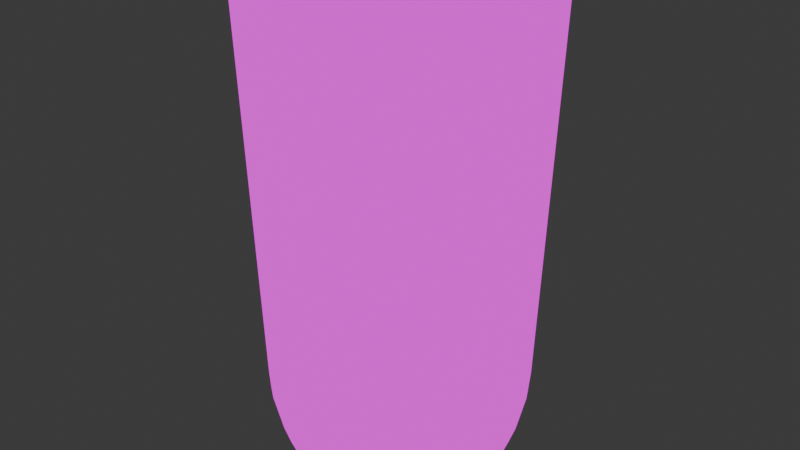 # Source: Ldrink.blend  (saved by Blender 4.5.90; exported with 4.5.12 LTS)
import bpy
from mathutils import Matrix  # noqa: F401  (used for matrix-valued properties, if any)

bpy.ops.wm.read_factory_settings(use_empty=True)
scene = bpy.context.scene
scene.name = 'Scene'

# ---- collections
col_collection = bpy.data.collections.new('Collection'); scene.collection.children.link(col_collection)

# ---- images (referenced by path relative to the original .blend; pixels are not part of the script)
import os
ASSET_DIR = os.environ.get("B2B_ASSET_DIR", "")  # directory of the original .blend (textures are referenced by path, not embedded)
HERE = os.path.dirname(os.path.abspath(__file__))  # packed textures are extracted next to this script under _unpacked/

def load_image(name, relpath, width, height, colorspace="sRGB"):
    """Load a texture the original file referenced (path relative to the .blend, or extracted next to this script)."""
    p = next((c for c in (os.path.join(HERE, relpath), os.path.join(ASSET_DIR, relpath)) if relpath and os.path.exists(c)), "")
    if p:
        img = bpy.data.images.load(p, check_existing=True)
        img.name = name
    else:  # same state as the original file: an image datablock whose file is absent (Cycles renders it pink)
        img = bpy.data.images.new(name, width, height)
        img.source = "FILE"
        img.filepath = "//" + (relpath or name)
    img.colorspace_settings.name = colorspace
    return img
img_milktea_png = load_image('milktea.png', 'milktea.png', 1024, 1024, 'sRGB')

# ---- materials (node trees are filled in below, after node groups)
mat_material_002 = bpy.data.materials.new('Material.002')

# ---- material node trees
mat_material_002.use_nodes = True; mat_material_002.node_tree.nodes.clear()
_N = mat_material_002.node_tree.nodes; _L = mat_material_002.node_tree.links
n0 = _N.new('ShaderNodeBsdfPrincipled'); n0.name = 'Principled BSDF'; n0.location = (10, 300)
n0.inputs[4].default_value = 0.1908
n1 = _N.new('ShaderNodeOutputMaterial'); n1.name = 'Material Output'; n1.location = (300, 300)
n2 = _N.new('ShaderNodeTexImage'); n2.name = 'Image Texture'; n2.location = (-278, 127)
n2.image = img_milktea_png
_L.new(n2.outputs[0], n1.inputs[0])
n1.is_active_output = True

# ---- world
world_world = bpy.data.worlds.new('World'); scene.world = world_world
world_world.use_nodes = True; world_world.node_tree.nodes.clear()
_N = world_world.node_tree.nodes; _L = world_world.node_tree.links
n0 = _N.new('ShaderNodeOutputWorld'); n0.name = 'World Output'; n0.location = (300, 300)
n1 = _N.new('ShaderNodeBackground'); n1.name = 'Background'; n1.location = (10, 300)
n1.inputs[0].default_value = (0.05088, 0.05088, 0.05088, 1.0)
_L.new(n1.outputs[0], n0.inputs[0])
n0.is_active_output = True
world_world.color = (0.05088, 0.05088, 0.05088)
world_world.sun_shadow_jitter_overblur = 0.0

# ---- meshes
me_plane_002 = bpy.data.meshes.new('Plane.002')
me_plane_002.from_pydata([(-1.404, 0.2792, -1.129), (-1.508, 0.3, -0.8738), (-1.012, 1.012, -1.129), (-1.087, 1.087, -0.8738), (-1.431, 5.806e-09, -1.129), (-1.538, 3.726e-09, -0.8738), (-1.421, -0.5884, -0.8738), (-1.322, -0.5477, -1.129), (-1.278, -0.8543, -0.8738), (-1.19, -0.7952, -1.129), (-1.19, 0.7952, -1.129), (-1.278, 0.8543, -0.8738), (-0.5477, -1.322, -1.129), (-0.5884, -1.421, -0.8738), (0.2792, -1.404, -1.129), (0.3, -1.508, -0.8738), (-1.091e-07, -1.431, -1.129), (-1.06e-07, -1.538, -0.8738), (0.5477, -1.322, -1.129), (0.5884, -1.421, -0.8738), (1.012, -1.012, -1.129), (1.087, -1.087, -0.8738), (0.7952, -1.19, -1.129), (0.8543, -1.278, -0.8738), (1.278, -0.8543, -0.8738), (1.19, -0.7952, -1.129), (1.404, -0.2792, -1.129), (1.508, -0.3, -0.8738), (1.421, -0.5884, -0.8738), (1.322, -0.5477, -1.129), (1.431, 6.527e-09, -1.129), (1.538, 3.366e-09, -0.8738), (-1.056e-07, 1.538, -0.8738), (-1.073e-07, 1.431, -1.129), (1.404, 0.2792, -1.129), (1.508, 0.3, -0.8738), (1.322, 0.5477, -1.129), (1.421, 0.5884, -0.8738), (1.19, 0.7952, -1.129), (1.278, 0.8543, -0.8738), (1.012, 1.012, -1.129), (1.087, 1.087, -0.8738), (0.5477, 1.322, -1.129), (0.5884, 1.421, -0.8738), (0.7952, 1.19, -1.129), (0.8543, 1.278, -0.8738), (0.2792, 1.404, -1.129), (0.3, 1.508, -0.8738), (-1.404, -0.2792, -1.129), (-1.508, -0.3, -0.8738), (-1.087, -1.087, -0.8738), (-1.012, -1.012, -1.129), (-0.7952, -1.19, -1.129), (-0.8543, -1.278, -0.8738), (-0.3, -1.508, -0.8738), (-0.2792, -1.404, -1.129), (-1.322, 0.5477, -1.129), (-1.421, 0.5884, -0.8738), (-0.7952, 1.19, -1.129), (-0.8543, 1.278, -0.8738), (-0.5477, 1.322, -1.129), (-0.5884, 1.421, -0.8738), (-0.2792, 1.404, -1.129), (-0.3, 1.508, -0.8738), (1.637, 0.3256, -0.2432), (1.621, 0.3224, -0.4073), (1.669, 5.975e-09, -0.2432), (1.652, 5.324e-09, -0.4073), (1.542, -0.6387, -0.2432), (1.527, -0.6324, -0.4073), (1.621, -0.3224, -0.4073), (1.637, -0.3256, -0.2432), (1.388, -0.9272, -0.2432), (1.374, -0.9181, -0.4073), (0.9272, -1.388, -0.2432), (0.9181, -1.374, -0.4073), (1.168, -1.168, -0.4073), (1.18, -1.18, -0.2432), (0.6324, -1.527, -0.4073), (0.6387, -1.542, -0.2432), (-9.658e-08, -1.669, -0.2432), (-9.768e-08, -1.652, -0.4073), (0.3224, -1.621, -0.4073), (0.3256, -1.637, -0.2432), (-0.6387, -1.542, -0.2432), (-0.6324, -1.527, -0.4073), (-1.374, 0.9181, -0.4073), (-1.388, 0.9272, -0.2432), (-1.374, -0.9181, -0.4073), (-1.388, -0.9272, -0.2432), (-1.542, -0.6387, -0.2432), (-1.527, -0.6324, -0.4073), (-1.652, 5.684e-09, -0.4073), (-1.669, 5.259e-09, -0.2432), (-1.18, 1.18, -0.2432), (-1.168, 1.168, -0.4073), (-1.621, 0.3224, -0.4073), (-1.637, 0.3256, -0.2432), (1.527, 0.6324, -0.4073), (1.542, 0.6387, -0.2432), (1.388, 0.9272, -0.2432), (1.374, 0.9181, -0.4073), (1.18, 1.18, -0.2432), (1.168, 1.168, -0.4073), (0.6387, 1.542, -0.2432), (0.6324, 1.527, -0.4073), (0.9272, 1.388, -0.2432), (0.9181, 1.374, -0.4073), (0.3256, 1.637, -0.2432), (0.3224, 1.621, -0.4073), (-9.48e-08, 1.652, -0.4073), (-9.265e-08, 1.669, -0.2432), (-1.621, -0.3224, -0.4073), (-1.637, -0.3256, -0.2432), (-1.168, -1.168, -0.4073), (-1.18, -1.18, -0.2432), (-0.9272, -1.388, -0.2432), (-0.9181, -1.374, -0.4073), (-0.3224, -1.621, -0.4073), (-0.3256, -1.637, -0.2432), (-1.542, 0.6387, -0.2432), (-1.527, 0.6324, -0.4073), (-0.9272, 1.388, -0.2432), (-0.9181, 1.374, -0.4073), (-0.6387, 1.542, -0.2432), (-0.6324, 1.527, -0.4073), (-0.3256, 1.637, -0.2432), (-0.3224, 1.621, -0.4073), (1.719, 0.7121, 4.654), (1.825, 0.363, 4.654), (1.861, 1.106e-08, 4.654), (1.825, -0.363, 4.654), (1.719, -0.7121, 4.654), (1.547, -1.034, 4.654), (1.316, -1.316, 4.654), (1.034, -1.547, 4.654), (0.7121, -1.719, 4.654), (0.363, -1.825, 4.654), (-8.704e-08, -1.861, 4.654), (-0.363, -1.825, 4.654), (-0.7121, -1.719, 4.654), (-1.034, -1.547, 4.654), (-1.547, 1.034, 4.654), (-1.316, 1.316, 4.654), (-1.719, 0.7121, 4.654), (-1.547, -1.034, 4.654), (-1.719, -0.7121, 4.654), (-1.316, -1.316, 4.654), (-1.825, -0.363, 4.654), (-1.861, 1.034e-08, 4.654), (-1.825, 0.363, 4.654), (-1.034, 1.547, 4.654), (1.547, 1.034, 4.654), (1.316, 1.316, 4.654), (1.034, 1.547, 4.654), (0.363, 1.825, 4.654), (0.7121, 1.719, 4.654), (-8.688e-08, 1.861, 4.654), (-0.363, 1.825, 4.654), (-0.7121, 1.719, 4.654), (-0.323, 1.705, 4.654), (0.07576, 1.621, 4.654), (0.4689, 1.47, 4.654), (0.8414, 1.259, 4.654), (1.179, 0.9958, 4.654), (1.468, 0.6901, 4.654), (1.698, 0.3539, 4.654), (-0.6435, 1.468, 4.654), (-0.2316, 1.328, 4.654), (0.1861, 1.132, 4.654), (0.5934, 0.8881, 4.654), (0.9748, 0.6052, 4.654), (1.316, 0.2943, 4.654), (1.603, -0.03264, 4.654), (-0.946, 1.165, 4.654), (-0.5418, 0.9669, 4.654), (-0.1189, 0.7284, 4.654), (0.3067, 0.459, 4.654), (0.7184, 0.1689, 4.654), (1.101, -0.1306, 4.654), (1.438, -0.4281, 4.654), (-1.216, 0.8122, 4.654), (-0.8373, 0.5595, 4.654), (-0.4269, 0.2852, 4.654), (-6.109e-07, -1.192e-07, 4.654), (0.4269, -0.2852, 4.654), (0.8373, -0.5595, 4.654), (1.216, -0.8122, 4.654), (-1.438, 0.4281, 4.654), (-1.101, 0.1306, 4.654), (-0.7184, -0.1689, 4.654), (-0.3067, -0.459, 4.654), (0.1189, -0.7284, 4.654), (0.5418, -0.9669, 4.654), (0.946, -1.165, 4.654), (-1.603, 0.03264, 4.654), (-1.316, -0.2943, 4.654), (-0.9748, -0.6052, 4.654), (-0.5934, -0.8881, 4.654), (-0.1861, -1.132, 4.654), (0.2316, -1.328, 4.654), (0.6435, -1.468, 4.654), (-1.698, -0.3539, 4.654), (-1.468, -0.6901, 4.654), (-1.179, -0.9958, 4.654), (-0.8414, -1.259, 4.654), (-0.4689, -1.47, 4.654), (-0.07576, -1.621, 4.654), (0.323, -1.705, 4.654), (-1.1, 0.7348, -1.317), (-0.9353, 0.9353, -1.317), (-1.297, 0.258, -1.317), (-1.222, 0.5062, -1.317), (-1.222, -0.5062, -1.317), (-1.297, -0.258, -1.317), (-1.1, -0.7348, -1.317), (-0.7348, -1.1, -1.317), (-0.9353, -0.9353, -1.317), (-0.5062, -1.222, -1.317), (0.258, -1.297, -1.317), (-1.193e-07, -1.323, -1.317), (0.5062, -1.222, -1.317), (0.9353, -0.9353, -1.317), (0.7348, -1.1, -1.317), (1.1, -0.7348, -1.317), (1.297, -0.258, -1.317), (1.222, -0.5062, -1.317), (1.323, 6.418e-09, -1.317), (1.222, 0.5062, -1.317), (1.297, 0.258, -1.317), (1.1, 0.7348, -1.317), (0.9353, 0.9353, -1.317), (0.7348, 1.1, -1.317), (0.5062, 1.222, -1.317), (0.258, 1.297, -1.317), (-1.185e-07, 1.323, -1.317), (-1.323, 6.418e-09, -1.317), (-0.258, -1.297, -1.317), (-0.7348, 1.1, -1.317), (-0.5062, 1.222, -1.317), (-0.258, 1.297, -1.317), (-0.2516, 1.207, -1.317), (-0.4906, 1.044, -1.317), (-0.7079, 0.8379, -1.317), (-0.8951, 0.5981, -1.317), (-1.045, 0.3333, -1.317), (-1.152, 0.05385, -1.317), (-1.212, -0.2296, -1.317), (0.0232, 1.139, -1.317), (-0.2092, 0.9351, -1.317), (-0.4302, 0.6929, -1.317), (-0.6313, 0.4218, -1.317), (-0.8048, 0.1323, -1.317), (-0.944, -0.1646, -1.317), (-1.044, -0.4574, -1.317), (0.3043, 1.023, -1.317), (0.09283, 0.7823, -1.317), (-0.1201, 0.5107, -1.317), (-0.3262, 0.218, -1.317), (-0.5178, -0.0845, -1.317), (-0.6873, -0.3851, -1.317), (-0.8282, -0.6724, -1.317), (0.5773, 0.8641, -1.317), (0.3977, 0.5952, -1.317), (0.2027, 0.3034, -1.317), (-7.153e-07, -2.384e-07, -1.317), (-0.2027, -0.3034, -1.317), (-0.3977, -0.5952, -1.317), (-0.5774, -0.8641, -1.317), (0.8282, 0.6724, -1.317), (0.6873, 0.3851, -1.317), (0.5178, 0.0845, -1.317), (0.3262, -0.218, -1.317), (0.1201, -0.5107, -1.317), (-0.09283, -0.7823, -1.317), (-0.3043, -1.023, -1.317), (1.044, 0.4574, -1.317), (0.944, 0.1646, -1.317), (0.8048, -0.1323, -1.317), (0.6313, -0.4218, -1.317), (0.4302, -0.6929, -1.317), (0.2092, -0.9351, -1.317), (-0.0232, -1.139, -1.317), (1.212, 0.2296, -1.317), (1.152, -0.05385, -1.317), (1.045, -0.3333, -1.317), (0.8951, -0.5981, -1.317), (0.7078, -0.8379, -1.317), (0.4906, -1.044, -1.317), (0.2516, -1.207, -1.317)], [], [(221, 219, 14, 18), (24, 21, 76, 73), (217, 215, 9, 51), (240, 235, 33, 62), (28, 24, 73, 69), (27, 28, 69, 70), (216, 217, 51, 52), (31, 27, 70, 67), (19, 15, 82, 78), (233, 232, 44, 42), (234, 233, 42, 46), (35, 31, 67, 65), (37, 35, 65, 98), (232, 231, 40, 44), (39, 37, 98, 101), (231, 230, 38, 40), (41, 39, 101, 103), (230, 228, 36, 38), (45, 41, 103, 107), (32, 47, 109, 110), (227, 225, 26, 30), (43, 45, 107, 105), (226, 224, 25, 29), (47, 43, 105, 109), (225, 226, 29, 26), (13, 53, 117, 85), (222, 223, 22, 20), (54, 13, 85, 118), (224, 222, 20, 25), (50, 8, 88, 114), (17, 54, 118, 81), (220, 237, 55, 16), (15, 17, 81, 82), (219, 220, 16, 14), (213, 214, 48, 7), (23, 19, 78, 75), (212, 209, 10, 56), (21, 23, 75, 76), (223, 221, 18, 22), (53, 50, 114, 117), (218, 216, 52, 12), (238, 239, 60, 58), (8, 6, 91, 88), (215, 213, 7, 9), (6, 49, 112, 91), (236, 211, 0, 4), (11, 3, 95, 86), (49, 5, 92, 112), (210, 238, 58, 2), (5, 1, 96, 92), (237, 218, 12, 55), (1, 57, 121, 96), (209, 210, 2, 10), (214, 236, 4, 48), (57, 11, 86, 121), (239, 240, 62, 60), (228, 229, 34, 36), (3, 59, 123, 95), (59, 61, 125, 123), (235, 234, 46, 33), (61, 63, 127, 125), (229, 227, 30, 34), (63, 32, 110, 127), (27, 26, 29, 28), (63, 62, 33, 32), (61, 60, 62, 63), (59, 58, 60, 61), (3, 2, 58, 59), (11, 10, 2, 3), (57, 56, 10, 11), (1, 0, 56, 57), (5, 4, 0, 1), (49, 48, 4, 5), (53, 52, 51, 50), (13, 12, 52, 53), (17, 16, 55, 54), (50, 51, 9, 8), (8, 9, 7, 6), (15, 14, 16, 17), (19, 18, 14, 15), (23, 22, 18, 19), (21, 20, 22, 23), (6, 7, 48, 49), (28, 29, 25, 24), (24, 25, 20, 21), (31, 30, 26, 27), (35, 34, 30, 31), (37, 36, 34, 35), (39, 38, 36, 37), (41, 40, 38, 39), (45, 44, 40, 41), (43, 42, 44, 45), (47, 46, 42, 43), (32, 33, 46, 47), (54, 55, 12, 13), (211, 212, 56, 0), (87, 86, 95, 94), (97, 96, 121, 120), (93, 92, 96, 97), (94, 95, 123, 122), (89, 88, 91, 90), (77, 76, 75, 74), (83, 82, 81, 80), (79, 78, 82, 83), (115, 114, 88, 89), (119, 118, 85, 84), (80, 81, 118, 119), (111, 110, 109, 108), (108, 109, 105, 104), (104, 105, 107, 106), (106, 107, 103, 102), (102, 103, 101, 100), (99, 98, 65, 64), (100, 101, 98, 99), (64, 65, 67, 66), (71, 70, 69, 68), (66, 67, 70, 71), (68, 69, 73, 72), (72, 73, 76, 77), (113, 112, 92, 93), (90, 91, 112, 113), (84, 85, 117, 116), (116, 117, 114, 115), (74, 75, 78, 79), (120, 121, 86, 87), (122, 123, 125, 124), (124, 125, 127, 126), (126, 127, 110, 111), (240, 239, 241, 235), (99, 64, 129, 128), (84, 116, 141, 140), (111, 108, 155, 157), (71, 68, 132, 131), (89, 90, 146, 145), (124, 126, 158, 159), (120, 87, 142, 144), (97, 120, 144, 150), (113, 93, 149, 148), (100, 99, 128, 152), (119, 84, 140, 139), (87, 94, 143, 142), (122, 124, 159, 151), (94, 122, 151, 143), (74, 79, 136, 135), (83, 80, 138, 137), (79, 83, 137, 136), (93, 97, 150, 149), (90, 113, 148, 146), (80, 119, 139, 138), (115, 89, 145, 147), (126, 111, 157, 158), (104, 106, 154, 156), (108, 104, 156, 155), (116, 115, 147, 141), (106, 102, 153, 154), (102, 100, 152, 153), (64, 66, 130, 129), (68, 72, 133, 132), (66, 71, 131, 130), (72, 77, 134, 133), (77, 74, 135, 134), (158, 157, 160, 159), (159, 160, 167, 151), (151, 167, 174, 143), (143, 174, 181, 142), (142, 181, 188, 144), (144, 188, 195, 150), (150, 195, 202, 149), (149, 202, 146, 148), (157, 155, 161, 160), (160, 161, 168, 167), (167, 168, 175, 174), (174, 175, 182, 181), (181, 182, 189, 188), (188, 189, 196, 195), (195, 196, 203, 202), (202, 203, 145, 146), (155, 156, 162, 161), (161, 162, 169, 168), (168, 169, 176, 175), (175, 176, 183, 182), (182, 183, 190, 189), (189, 190, 197, 196), (196, 197, 204, 203), (203, 204, 147, 145), (156, 154, 163, 162), (162, 163, 170, 169), (169, 170, 177, 176), (176, 177, 184, 183), (183, 184, 191, 190), (190, 191, 198, 197), (197, 198, 205, 204), (204, 205, 141, 147), (154, 153, 164, 163), (163, 164, 171, 170), (170, 171, 178, 177), (177, 178, 185, 184), (184, 185, 192, 191), (191, 192, 199, 198), (198, 199, 206, 205), (205, 206, 140, 141), (153, 152, 165, 164), (164, 165, 172, 171), (171, 172, 179, 178), (178, 179, 186, 185), (185, 186, 193, 192), (192, 193, 200, 199), (199, 200, 207, 206), (206, 207, 139, 140), (152, 128, 166, 165), (165, 166, 173, 172), (172, 173, 180, 179), (179, 180, 187, 186), (186, 187, 194, 193), (193, 194, 201, 200), (200, 201, 208, 207), (207, 208, 138, 139), (128, 129, 130, 166), (166, 130, 131, 173), (173, 131, 132, 180), (180, 132, 133, 187), (187, 133, 134, 194), (194, 134, 135, 201), (201, 135, 136, 208), (208, 136, 137, 138), (235, 241, 248, 234), (234, 248, 255, 233), (233, 255, 262, 232), (232, 262, 269, 231), (231, 269, 276, 230), (230, 276, 283, 228), (228, 283, 227, 229), (239, 238, 242, 241), (241, 242, 249, 248), (248, 249, 256, 255), (255, 256, 263, 262), (262, 263, 270, 269), (269, 270, 277, 276), (276, 277, 284, 283), (283, 284, 225, 227), (238, 210, 243, 242), (242, 243, 250, 249), (249, 250, 257, 256), (256, 257, 264, 263), (263, 264, 271, 270), (270, 271, 278, 277), (277, 278, 285, 284), (284, 285, 226, 225), (210, 209, 244, 243), (243, 244, 251, 250), (250, 251, 258, 257), (257, 258, 265, 264), (264, 265, 272, 271), (271, 272, 279, 278), (278, 279, 286, 285), (285, 286, 224, 226), (209, 212, 245, 244), (244, 245, 252, 251), (251, 252, 259, 258), (258, 259, 266, 265), (265, 266, 273, 272), (272, 273, 280, 279), (279, 280, 287, 286), (286, 287, 222, 224), (212, 211, 246, 245), (245, 246, 253, 252), (252, 253, 260, 259), (259, 260, 267, 266), (266, 267, 274, 273), (273, 274, 281, 280), (280, 281, 288, 287), (287, 288, 223, 222), (211, 236, 247, 246), (246, 247, 254, 253), (253, 254, 261, 260), (260, 261, 268, 267), (267, 268, 275, 274), (274, 275, 282, 281), (281, 282, 289, 288), (288, 289, 221, 223), (236, 214, 213, 247), (247, 213, 215, 254), (254, 215, 217, 261), (261, 217, 216, 268), (268, 216, 218, 275), (275, 218, 237, 282), (282, 237, 220, 289), (289, 220, 219, 221)])
me_plane_002.polygons.foreach_set('use_smooth', [True] * 288)
_uv = me_plane_002.uv_layers.new(name='UVMap')
_uv.uv.foreach_set('vector', [0.4286, 0.6447, 0.443, 0.6427, 0.4457, 0.6543, 0.4291, 0.6569, 0.3726, 0.6574, 0.3906, 0.6657, 0.3815, 0.6909, 0.3591, 0.6795, 0.495, 0.5955, 0.4987, 0.5814, 0.5109, 0.583, 0.5062, 0.5993, 0.4074, 0.4984, 0.3937, 0.5034, 0.3886, 0.4927, 0.4044, 0.4866, 0.357, 0.6451, 0.3726, 0.6574, 0.3591, 0.6795, 0.339, 0.6645, 0.3434, 0.6305, 0.357, 0.6451, 0.339, 0.6645, 0.3226, 0.6457, 0.4887, 0.6086, 0.495, 0.5955, 0.5062, 0.5993, 0.4991, 0.6148, 0.3336, 0.613, 0.3434, 0.6305, 0.3226, 0.6457, 0.3101, 0.6241, 0.4296, 0.6722, 0.4494, 0.6696, 0.4562, 0.6953, 0.4312, 0.6986, 0.3703, 0.5205, 0.3616, 0.5322, 0.3513, 0.5261, 0.3614, 0.5126, 0.3811, 0.5108, 0.3703, 0.5205, 0.3614, 0.5126, 0.3739, 0.501, 0.3266, 0.5942, 0.3336, 0.613, 0.3101, 0.6241, 0.3022, 0.6003, 0.3231, 0.5746, 0.3266, 0.5942, 0.3022, 0.6003, 0.2962, 0.5759, 0.3616, 0.5322, 0.3553, 0.5452, 0.3437, 0.5411, 0.3513, 0.5261, 0.3243, 0.5549, 0.3231, 0.5746, 0.2962, 0.5759, 0.2978, 0.5513, 0.3553, 0.5452, 0.3517, 0.5592, 0.3395, 0.5574, 0.3437, 0.5411, 0.3295, 0.5358, 0.3243, 0.5549, 0.2978, 0.5513, 0.3044, 0.527, 0.3517, 0.5592, 0.3509, 0.5736, 0.3388, 0.5741, 0.3395, 0.5574, 0.3383, 0.5182, 0.3295, 0.5358, 0.3044, 0.527, 0.3153, 0.5044, 0.3824, 0.479, 0.3649, 0.489, 0.3498, 0.4684, 0.3713, 0.4557, 0.3579, 0.6017, 0.3654, 0.6143, 0.3556, 0.6215, 0.3472, 0.6067, 0.3501, 0.5024, 0.3383, 0.5182, 0.3153, 0.5044, 0.3309, 0.4848, 0.3751, 0.6251, 0.3868, 0.634, 0.3805, 0.6443, 0.3672, 0.6339, 0.3649, 0.489, 0.3501, 0.5024, 0.3309, 0.4848, 0.3498, 0.4684, 0.3654, 0.6143, 0.3751, 0.6251, 0.3672, 0.6339, 0.3556, 0.6215, 0.4996, 0.6383, 0.5122, 0.6226, 0.534, 0.6359, 0.519, 0.6559, 0.3999, 0.6402, 0.414, 0.6439, 0.4122, 0.656, 0.3959, 0.6515, 0.485, 0.6522, 0.4996, 0.6383, 0.519, 0.6559, 0.4998, 0.6724, 0.3868, 0.634, 0.3999, 0.6402, 0.3959, 0.6515, 0.3805, 0.6443, 0.5205, 0.6045, 0.5257, 0.5853, 0.5517, 0.5891, 0.5455, 0.6135, 0.4681, 0.6629, 0.485, 0.6522, 0.4998, 0.6724, 0.4796, 0.6872, 0.4567, 0.6377, 0.4692, 0.6302, 0.4761, 0.6399, 0.4617, 0.6489, 0.4494, 0.6696, 0.4681, 0.6629, 0.4796, 0.6872, 0.4562, 0.6953, 0.443, 0.6427, 0.4567, 0.6377, 0.4617, 0.6489, 0.4457, 0.6543, 0.4996, 0.5669, 0.4975, 0.5525, 0.5093, 0.5495, 0.5117, 0.5662, 0.4097, 0.6709, 0.4296, 0.6722, 0.4312, 0.6986, 0.406, 0.697, 0.4754, 0.5157, 0.4636, 0.507, 0.4698, 0.4968, 0.4834, 0.5069, 0.3906, 0.6657, 0.4097, 0.6709, 0.406, 0.697, 0.3815, 0.6909, 0.414, 0.6439, 0.4286, 0.6447, 0.4291, 0.6569, 0.4122, 0.656, 0.5122, 0.6226, 0.5205, 0.6045, 0.5455, 0.6135, 0.534, 0.6359, 0.4799, 0.6203, 0.4887, 0.6086, 0.4991, 0.6148, 0.4889, 0.6285, 0.4362, 0.4972, 0.4217, 0.4964, 0.421, 0.4842, 0.4378, 0.4851, 0.5257, 0.5853, 0.5274, 0.5653, 0.5533, 0.5639, 0.5517, 0.5891, 0.4987, 0.5814, 0.4996, 0.5669, 0.5117, 0.5662, 0.5109, 0.583, 0.5274, 0.5653, 0.5241, 0.5458, 0.5504, 0.5386, 0.5533, 0.5639, 0.4926, 0.5389, 0.4852, 0.5264, 0.4951, 0.5192, 0.5037, 0.5336, 0.4772, 0.484, 0.4591, 0.4755, 0.4677, 0.4507, 0.4902, 0.4623, 0.5241, 0.5458, 0.518, 0.5271, 0.5423, 0.515, 0.5504, 0.5386, 0.4504, 0.5008, 0.4362, 0.4972, 0.4378, 0.4851, 0.4543, 0.4896, 0.518, 0.5271, 0.5072, 0.5103, 0.5275, 0.4944, 0.5423, 0.515, 0.4692, 0.6302, 0.4799, 0.6203, 0.4889, 0.6285, 0.4761, 0.6399, 0.5072, 0.5103, 0.494, 0.4952, 0.5111, 0.4756, 0.5275, 0.4944, 0.4636, 0.507, 0.4504, 0.5008, 0.4543, 0.4896, 0.4698, 0.4968, 0.4975, 0.5525, 0.4926, 0.5389, 0.5037, 0.5336, 0.5093, 0.5495, 0.494, 0.4952, 0.4772, 0.484, 0.4902, 0.4623, 0.5111, 0.4756, 0.4217, 0.4964, 0.4074, 0.4984, 0.4044, 0.4866, 0.421, 0.4842, 0.3509, 0.5736, 0.353, 0.588, 0.3413, 0.5907, 0.3388, 0.5741, 0.4591, 0.4755, 0.4401, 0.4703, 0.4435, 0.4441, 0.4677, 0.4507, 0.4401, 0.4703, 0.4203, 0.4689, 0.4187, 0.4424, 0.4435, 0.4441, 0.3937, 0.5034, 0.3811, 0.5108, 0.3739, 0.501, 0.3886, 0.4927, 0.4203, 0.4689, 0.4007, 0.4713, 0.3942, 0.4455, 0.4187, 0.4424, 0.353, 0.588, 0.3579, 0.6017, 0.3472, 0.6067, 0.3413, 0.5907, 0.4007, 0.4713, 0.3824, 0.479, 0.3713, 0.4557, 0.3942, 0.4455, 0.3434, 0.6305, 0.3556, 0.6215, 0.3672, 0.6339, 0.357, 0.6451, 0.4007, 0.4713, 0.4044, 0.4866, 0.3886, 0.4927, 0.3824, 0.479, 0.4203, 0.4689, 0.421, 0.4842, 0.4044, 0.4866, 0.4007, 0.4713, 0.4401, 0.4703, 0.4378, 0.4851, 0.421, 0.4842, 0.4203, 0.4689, 0.4591, 0.4755, 0.4543, 0.4896, 0.4378, 0.4851, 0.4401, 0.4703, 0.4772, 0.484, 0.4698, 0.4968, 0.4543, 0.4896, 0.4591, 0.4755, 0.494, 0.4952, 0.4834, 0.5069, 0.4698, 0.4968, 0.4772, 0.484, 0.5072, 0.5103, 0.4951, 0.5192, 0.4834, 0.5069, 0.494, 0.4952, 0.518, 0.5271, 0.5037, 0.5336, 0.4951, 0.5192, 0.5072, 0.5103, 0.5241, 0.5458, 0.5093, 0.5495, 0.5037, 0.5336, 0.518, 0.5271, 0.5122, 0.6226, 0.4991, 0.6148, 0.5062, 0.5993, 0.5205, 0.6045, 0.4996, 0.6383, 0.4889, 0.6285, 0.4991, 0.6148, 0.5122, 0.6226, 0.4681, 0.6629, 0.4617, 0.6489, 0.4761, 0.6399, 0.485, 0.6522, 0.5205, 0.6045, 0.5062, 0.5993, 0.5109, 0.583, 0.5257, 0.5853, 0.5257, 0.5853, 0.5109, 0.583, 0.5117, 0.5662, 0.5274, 0.5653, 0.4494, 0.6696, 0.4457, 0.6543, 0.4617, 0.6489, 0.4681, 0.6629, 0.4296, 0.6722, 0.4291, 0.6569, 0.4457, 0.6543, 0.4494, 0.6696, 0.4097, 0.6709, 0.4122, 0.656, 0.4291, 0.6569, 0.4296, 0.6722, 0.3906, 0.6657, 0.3959, 0.6515, 0.4122, 0.656, 0.4097, 0.6709, 0.5274, 0.5653, 0.5117, 0.5662, 0.5093, 0.5495, 0.5241, 0.5458, 0.357, 0.6451, 0.3672, 0.6339, 0.3805, 0.6443, 0.3726, 0.6574, 0.3726, 0.6574, 0.3805, 0.6443, 0.3959, 0.6515, 0.3906, 0.6657, 0.3336, 0.613, 0.3472, 0.6067, 0.3556, 0.6215, 0.3434, 0.6305, 0.3266, 0.5942, 0.3413, 0.5907, 0.3472, 0.6067, 0.3336, 0.613, 0.3231, 0.5746, 0.3388, 0.5741, 0.3413, 0.5907, 0.3266, 0.5942, 0.3243, 0.5549, 0.3395, 0.5574, 0.3388, 0.5741, 0.3231, 0.5746, 0.3295, 0.5358, 0.3437, 0.5411, 0.3395, 0.5574, 0.3243, 0.5549, 0.3383, 0.5182, 0.3513, 0.5261, 0.3437, 0.5411, 0.3295, 0.5358, 0.3501, 0.5024, 0.3614, 0.5126, 0.3513, 0.5261, 0.3383, 0.5182, 0.3649, 0.489, 0.3739, 0.501, 0.3614, 0.5126, 0.3501, 0.5024, 0.3824, 0.479, 0.3886, 0.4927, 0.3739, 0.501, 0.3649, 0.489, 0.485, 0.6522, 0.4761, 0.6399, 0.4889, 0.6285, 0.4996, 0.6383, 0.4852, 0.5264, 0.4754, 0.5157, 0.4834, 0.5069, 0.4951, 0.5192, 0.4943, 0.4548, 0.4902, 0.4623, 0.4677, 0.4507, 0.4708, 0.4424, 0.5345, 0.4891, 0.5275, 0.4944, 0.5111, 0.4756, 0.5174, 0.4682, 0.551, 0.5106, 0.5423, 0.515, 0.5275, 0.4944, 0.5345, 0.4891, 0.4708, 0.4424, 0.4677, 0.4507, 0.4435, 0.4441, 0.445, 0.4351, 0.5607, 0.5906, 0.5517, 0.5891, 0.5533, 0.5639, 0.5625, 0.5636, 0.3783, 0.6991, 0.3815, 0.6909, 0.406, 0.697, 0.4044, 0.706, 0.4582, 0.7043, 0.4562, 0.6953, 0.4796, 0.6872, 0.484, 0.6959, 0.4314, 0.7077, 0.4312, 0.6986, 0.4562, 0.6953, 0.4582, 0.7043, 0.5538, 0.6167, 0.5455, 0.6135, 0.5517, 0.5891, 0.5607, 0.5906, 0.5051, 0.6793, 0.4998, 0.6724, 0.519, 0.6559, 0.5255, 0.662, 0.484, 0.6959, 0.4796, 0.6872, 0.4998, 0.6724, 0.5051, 0.6793, 0.3677, 0.448, 0.3713, 0.4557, 0.3498, 0.4684, 0.3444, 0.4611, 0.3444, 0.4611, 0.3498, 0.4684, 0.3309, 0.4848, 0.3242, 0.4785, 0.3242, 0.4785, 0.3309, 0.4848, 0.3153, 0.5044, 0.3078, 0.4996, 0.3078, 0.4996, 0.3153, 0.5044, 0.3044, 0.527, 0.2958, 0.5237, 0.2958, 0.5237, 0.3044, 0.527, 0.2978, 0.5513, 0.2887, 0.5497, 0.2865, 0.5767, 0.2962, 0.5759, 0.3022, 0.6003, 0.2938, 0.6024, 0.2887, 0.5497, 0.2978, 0.5513, 0.2962, 0.5759, 0.2865, 0.5767, 0.2938, 0.6024, 0.3022, 0.6003, 0.3101, 0.6241, 0.3019, 0.6278, 0.3152, 0.6509, 0.3226, 0.6457, 0.339, 0.6645, 0.3328, 0.6711, 0.3019, 0.6278, 0.3101, 0.6241, 0.3226, 0.6457, 0.3152, 0.6509, 0.3328, 0.6711, 0.339, 0.6645, 0.3591, 0.6795, 0.3542, 0.6873, 0.3542, 0.6873, 0.3591, 0.6795, 0.3815, 0.6909, 0.3783, 0.6991, 0.5592, 0.5366, 0.5504, 0.5386, 0.5423, 0.515, 0.551, 0.5106, 0.5625, 0.5636, 0.5533, 0.5639, 0.5504, 0.5386, 0.5592, 0.5366, 0.5255, 0.662, 0.519, 0.6559, 0.534, 0.6359, 0.5419, 0.6407, 0.5419, 0.6407, 0.534, 0.6359, 0.5455, 0.6135, 0.5538, 0.6167, 0.4044, 0.706, 0.406, 0.697, 0.4312, 0.6986, 0.4314, 0.7077, 0.5174, 0.4682, 0.5111, 0.4756, 0.4902, 0.4623, 0.4943, 0.4548, 0.445, 0.4351, 0.4435, 0.4441, 0.4187, 0.4424, 0.4183, 0.433, 0.4183, 0.433, 0.4187, 0.4424, 0.3942, 0.4455, 0.3915, 0.4361, 0.3915, 0.4361, 0.3942, 0.4455, 0.3713, 0.4557, 0.3677, 0.448, 0.9066, 0.9623, 0.8884, 0.9698, 0.9026, 0.9567, 0.9229, 0.9513, 0.2865, 0.5767, 0.2938, 0.6024, 0.03846, 0.6866, 0.02553, 0.6085, 0.5255, 0.662, 0.5419, 0.6407, 0.7801, 0.7621, 0.7363, 0.8276, 0.3677, 0.448, 0.3444, 0.4611, 0.1711, 0.2571, 0.2367, 0.2132, 0.3152, 0.6509, 0.3328, 0.6711, 0.1687, 0.8812, 0.1128, 0.8253, 0.5607, 0.5906, 0.5625, 0.5636, 0.826, 0.5336, 0.8259, 0.6122, 0.4183, 0.433, 0.3915, 0.4361, 0.3109, 0.1854, 0.3887, 0.1698, 0.5174, 0.4682, 0.4943, 0.4548, 0.6184, 0.2153, 0.6825, 0.2612, 0.5345, 0.4891, 0.5174, 0.4682, 0.6825, 0.2612, 0.7386, 0.3167, 0.5592, 0.5366, 0.551, 0.5106, 0.7803, 0.3836, 0.8107, 0.4564, 0.2887, 0.5497, 0.2865, 0.5767, 0.02553, 0.6085, 0.02532, 0.5292, 0.5051, 0.6793, 0.5255, 0.662, 0.7363, 0.8276, 0.6807, 0.8834, 0.4943, 0.4548, 0.4708, 0.4424, 0.5454, 0.1852, 0.6184, 0.2153, 0.445, 0.4351, 0.4183, 0.433, 0.3887, 0.1698, 0.4679, 0.1698, 0.4708, 0.4424, 0.445, 0.4351, 0.4679, 0.1698, 0.5454, 0.1852, 0.4044, 0.706, 0.4314, 0.7077, 0.4634, 0.971, 0.3845, 0.971, 0.4582, 0.7043, 0.484, 0.6959, 0.6137, 0.9251, 0.5407, 0.9556, 0.4314, 0.7077, 0.4582, 0.7043, 0.5407, 0.9556, 0.4634, 0.971, 0.551, 0.5106, 0.5345, 0.4891, 0.7386, 0.3167, 0.7803, 0.3836, 0.5625, 0.5636, 0.5592, 0.5366, 0.8107, 0.4564, 0.826, 0.5336, 0.484, 0.6959, 0.5051, 0.6793, 0.6807, 0.8834, 0.6137, 0.9251, 0.5538, 0.6167, 0.5607, 0.5906, 0.8259, 0.6122, 0.8104, 0.6894, 0.3915, 0.4361, 0.3677, 0.448, 0.2367, 0.2132, 0.3109, 0.1854, 0.3242, 0.4785, 0.3078, 0.4996, 0.07106, 0.3786, 0.1151, 0.3129, 0.3444, 0.4611, 0.3242, 0.4785, 0.1151, 0.3129, 0.1711, 0.2571, 0.5419, 0.6407, 0.5538, 0.6167, 0.8104, 0.6894, 0.7801, 0.7621, 0.3078, 0.4996, 0.2958, 0.5237, 0.04072, 0.4516, 0.07106, 0.3786, 0.2958, 0.5237, 0.2887, 0.5497, 0.02532, 0.5292, 0.04072, 0.4516, 0.2938, 0.6024, 0.3019, 0.6278, 0.06884, 0.7596, 0.03846, 0.6866, 0.3328, 0.6711, 0.3542, 0.6873, 0.2343, 0.9252, 0.1687, 0.8812, 0.3019, 0.6278, 0.3152, 0.6509, 0.1128, 0.8253, 0.06884, 0.7596, 0.3542, 0.6873, 0.3783, 0.6991, 0.3072, 0.9555, 0.2343, 0.9252, 0.3783, 0.6991, 0.4044, 0.706, 0.3845, 0.971, 0.3072, 0.9555, 0.7045, 0.1935, 0.6991, 0.1663, 0.7133, 0.1895, 0.7151, 0.2191, 0.7151, 0.2191, 0.7133, 0.1895, 0.7336, 0.212, 0.7305, 0.2421, 0.7305, 0.2421, 0.7336, 0.212, 0.7587, 0.2326, 0.7501, 0.2617, 0.7501, 0.2617, 0.7587, 0.2326, 0.7874, 0.2504, 0.7731, 0.2771, 0.7731, 0.2771, 0.7874, 0.2504, 0.8181, 0.2643, 0.7987, 0.2877, 0.7987, 0.2877, 0.8181, 0.2643, 0.8492, 0.2738, 0.8259, 0.2931, 0.8259, 0.2931, 0.8492, 0.2738, 0.8791, 0.2782, 0.8536, 0.2931, 0.8536, 0.2931, 0.8791, 0.2782, 0.9063, 0.2771, 0.8808, 0.2877, 0.6991, 0.1663, 0.6991, 0.1386, 0.7167, 0.1588, 0.7133, 0.1895, 0.7133, 0.1895, 0.7167, 0.1588, 0.7411, 0.1798, 0.7336, 0.212, 0.7336, 0.212, 0.7411, 0.1798, 0.7707, 0.2006, 0.7587, 0.2326, 0.7587, 0.2326, 0.7707, 0.2006, 0.8037, 0.2199, 0.7874, 0.2504, 0.7874, 0.2504, 0.8037, 0.2199, 0.8381, 0.2366, 0.8181, 0.2643, 0.8181, 0.2643, 0.8381, 0.2366, 0.8718, 0.2497, 0.8492, 0.2738, 0.8492, 0.2738, 0.8718, 0.2497, 0.9028, 0.2583, 0.8791, 0.2782, 0.8791, 0.2782, 0.9028, 0.2583, 0.9294, 0.2617, 0.9063, 0.2771, 0.6991, 0.1386, 0.7045, 0.1114, 0.7251, 0.128, 0.7167, 0.1588, 0.7167, 0.1588, 0.7251, 0.128, 0.7528, 0.1468, 0.7411, 0.1798, 0.7411, 0.1798, 0.7528, 0.1468, 0.7856, 0.1669, 0.7707, 0.2006, 0.7707, 0.2006, 0.7856, 0.1669, 0.8214, 0.1868, 0.8037, 0.2199, 0.8037, 0.2199, 0.8214, 0.1868, 0.8578, 0.2055, 0.8381, 0.2366, 0.8381, 0.2366, 0.8578, 0.2055, 0.8927, 0.2216, 0.8718, 0.2497, 0.8718, 0.2497, 0.8927, 0.2216, 0.9238, 0.2341, 0.9028, 0.2583, 0.9028, 0.2583, 0.9238, 0.2341, 0.949, 0.2421, 0.9294, 0.2617, 0.7045, 0.1114, 0.7151, 0.08585, 0.7383, 0.09824, 0.7251, 0.128, 0.7251, 0.128, 0.7383, 0.09824, 0.7682, 0.1142, 0.7528, 0.1468, 0.7528, 0.1468, 0.7682, 0.1142, 0.8028, 0.1327, 0.7856, 0.1669, 0.7856, 0.1669, 0.8028, 0.1327, 0.8397, 0.1525, 0.8214, 0.1868, 0.8214, 0.1868, 0.8397, 0.1525, 0.8767, 0.1722, 0.8578, 0.2055, 0.8578, 0.2055, 0.8767, 0.1722, 0.9113, 0.1907, 0.8927, 0.2216, 0.8927, 0.2216, 0.9113, 0.1907, 0.9412, 0.2067, 0.9238, 0.2341, 0.9238, 0.2341, 0.9412, 0.2067, 0.9643, 0.2191, 0.949, 0.2421, 0.7151, 0.08585, 0.7305, 0.06282, 0.7557, 0.07079, 0.7383, 0.09824, 0.7383, 0.09824, 0.7557, 0.07079, 0.7867, 0.08329, 0.7682, 0.1142, 0.7682, 0.1142, 0.7867, 0.08329, 0.8216, 0.09942, 0.8028, 0.1327, 0.8028, 0.1327, 0.8216, 0.09942, 0.8581, 0.1181, 0.8397, 0.1525, 0.8397, 0.1525, 0.8581, 0.1181, 0.8939, 0.138, 0.8767, 0.1722, 0.8767, 0.1722, 0.8939, 0.138, 0.9267, 0.1581, 0.9113, 0.1907, 0.9113, 0.1907, 0.9267, 0.1581, 0.9543, 0.1769, 0.9412, 0.2067, 0.9412, 0.2067, 0.9543, 0.1769, 0.9749, 0.1935, 0.9643, 0.2191, 0.7305, 0.06282, 0.7501, 0.04323, 0.7767, 0.04664, 0.7557, 0.07079, 0.7557, 0.07079, 0.7767, 0.04664, 0.8077, 0.05523, 0.7867, 0.08329, 0.7867, 0.08329, 0.8077, 0.05523, 0.8414, 0.06831, 0.8216, 0.09942, 0.8216, 0.09942, 0.8414, 0.06831, 0.8758, 0.08501, 0.8581, 0.1181, 0.8581, 0.1181, 0.8758, 0.08501, 0.9088, 0.1043, 0.8939, 0.138, 0.8939, 0.138, 0.9088, 0.1043, 0.9384, 0.1251, 0.9267, 0.1581, 0.9267, 0.1581, 0.9384, 0.1251, 0.9628, 0.1461, 0.9543, 0.1769, 0.9543, 0.1769, 0.9628, 0.1461, 0.9803, 0.1663, 0.9749, 0.1935, 0.7501, 0.04323, 0.7731, 0.02784, 0.8004, 0.02674, 0.7767, 0.04664, 0.7767, 0.04664, 0.8004, 0.02674, 0.8303, 0.0311, 0.8077, 0.05523, 0.8077, 0.05523, 0.8303, 0.0311, 0.8614, 0.04056, 0.8414, 0.06831, 0.8414, 0.06831, 0.8614, 0.04056, 0.8921, 0.05455, 0.8758, 0.08501, 0.8758, 0.08501, 0.8921, 0.05455, 0.9207, 0.07229, 0.9088, 0.1043, 0.9088, 0.1043, 0.9207, 0.07229, 0.9459, 0.0929, 0.9384, 0.1251, 0.9384, 0.1251, 0.9459, 0.0929, 0.9661, 0.1154, 0.9628, 0.1461, 0.9628, 0.1461, 0.9661, 0.1154, 0.9803, 0.1386, 0.9803, 0.1663, 0.7731, 0.02784, 0.7987, 0.01724, 0.8259, 0.01184, 0.8004, 0.02674, 0.8004, 0.02674, 0.8259, 0.01184, 0.8536, 0.01184, 0.8303, 0.0311, 0.8303, 0.0311, 0.8536, 0.01184, 0.8808, 0.01724, 0.8614, 0.04056, 0.8614, 0.04056, 0.8808, 0.01724, 0.9063, 0.02784, 0.8921, 0.05455, 0.8921, 0.05455, 0.9063, 0.02784, 0.9294, 0.04323, 0.9207, 0.07229, 0.9207, 0.07229, 0.9294, 0.04323, 0.949, 0.06282, 0.9459, 0.0929, 0.9459, 0.0929, 0.949, 0.06282, 0.9643, 0.08585, 0.9661, 0.1154, 0.9661, 0.1154, 0.9643, 0.08585, 0.9749, 0.1114, 0.9803, 0.1386, 0.9229, 0.9513, 0.9026, 0.9567, 0.9154, 0.9394, 0.9368, 0.9374, 0.9368, 0.9374, 0.9154, 0.9394, 0.9263, 0.9191, 0.9478, 0.921, 0.9478, 0.921, 0.9263, 0.9191, 0.9347, 0.8966, 0.9553, 0.9029, 0.9553, 0.9029, 0.9347, 0.8966, 0.9402, 0.8733, 0.9592, 0.8835, 0.9592, 0.8835, 0.9402, 0.8733, 0.9425, 0.8503, 0.9592, 0.8639, 0.9592, 0.8639, 0.9425, 0.8503, 0.9414, 0.8288, 0.9553, 0.8445, 0.9553, 0.8445, 0.9414, 0.8288, 0.9368, 0.81, 0.9478, 0.8264, 0.8884, 0.9698, 0.8691, 0.9736, 0.8807, 0.9586, 0.9026, 0.9567, 0.9026, 0.9567, 0.8807, 0.9586, 0.892, 0.9387, 0.9154, 0.9394, 0.9154, 0.9394, 0.892, 0.9387, 0.9023, 0.9151, 0.9263, 0.9191, 0.9263, 0.9191, 0.9023, 0.9151, 0.9112, 0.8895, 0.9347, 0.8966, 0.9347, 0.8966, 0.9112, 0.8895, 0.9181, 0.8632, 0.9402, 0.8733, 0.9402, 0.8733, 0.9181, 0.8632, 0.9225, 0.8379, 0.9425, 0.8503, 0.9425, 0.8503, 0.9225, 0.8379, 0.9242, 0.815, 0.9414, 0.8288, 0.9414, 0.8288, 0.9242, 0.815, 0.9229, 0.7961, 0.9368, 0.81, 0.8691, 0.9736, 0.8494, 0.9736, 0.858, 0.957, 0.8807, 0.9586, 0.8807, 0.9586, 0.858, 0.957, 0.8673, 0.9351, 0.892, 0.9387, 0.892, 0.9387, 0.8673, 0.9351, 0.8768, 0.9095, 0.9023, 0.9151, 0.9023, 0.9151, 0.8768, 0.9095, 0.8857, 0.8817, 0.9112, 0.8895, 0.9112, 0.8895, 0.8857, 0.8817, 0.8937, 0.8537, 0.9181, 0.8632, 0.9181, 0.8632, 0.8937, 0.8537, 0.9001, 0.8272, 0.9225, 0.8379, 0.9225, 0.8379, 0.9001, 0.8272, 0.9045, 0.8038, 0.9242, 0.815, 0.9242, 0.815, 0.9045, 0.8038, 0.9066, 0.7851, 0.9229, 0.7961, 0.8494, 0.9736, 0.8301, 0.9698, 0.8355, 0.9519, 0.858, 0.957, 0.858, 0.957, 0.8355, 0.9519, 0.8425, 0.9289, 0.8673, 0.9351, 0.8673, 0.9351, 0.8425, 0.9289, 0.8506, 0.9022, 0.8768, 0.9095, 0.8768, 0.9095, 0.8506, 0.9022, 0.8592, 0.8737, 0.8857, 0.8817, 0.8857, 0.8817, 0.8592, 0.8737, 0.8679, 0.8452, 0.8937, 0.8537, 0.8937, 0.8537, 0.8679, 0.8452, 0.8759, 0.8185, 0.9001, 0.8272, 0.9001, 0.8272, 0.8759, 0.8185, 0.8829, 0.7955, 0.9045, 0.8038, 0.9045, 0.8038, 0.8829, 0.7955, 0.8884, 0.7776, 0.9066, 0.7851, 0.8301, 0.9698, 0.8119, 0.9623, 0.8139, 0.9436, 0.8355, 0.9519, 0.8355, 0.9519, 0.8139, 0.9436, 0.8183, 0.9202, 0.8425, 0.9289, 0.8425, 0.9289, 0.8183, 0.9202, 0.8247, 0.8937, 0.8506, 0.9022, 0.8506, 0.9022, 0.8247, 0.8937, 0.8327, 0.8657, 0.8592, 0.8737, 0.8592, 0.8737, 0.8327, 0.8657, 0.8417, 0.8379, 0.8679, 0.8452, 0.8679, 0.8452, 0.8417, 0.8379, 0.8511, 0.8123, 0.8759, 0.8185, 0.8759, 0.8185, 0.8511, 0.8123, 0.8604, 0.7904, 0.8829, 0.7955, 0.8829, 0.7955, 0.8604, 0.7904, 0.8691, 0.7737, 0.8884, 0.7776, 0.8119, 0.9623, 0.7955, 0.9513, 0.7942, 0.9323, 0.8139, 0.9436, 0.8139, 0.9436, 0.7942, 0.9323, 0.7959, 0.9095, 0.8183, 0.9202, 0.8183, 0.9202, 0.7959, 0.9095, 0.8003, 0.8842, 0.8247, 0.8937, 0.8247, 0.8937, 0.8003, 0.8842, 0.8072, 0.8579, 0.8327, 0.8657, 0.8327, 0.8657, 0.8072, 0.8579, 0.8161, 0.8322, 0.8417, 0.8379, 0.8417, 0.8379, 0.8161, 0.8322, 0.8264, 0.8087, 0.8511, 0.8123, 0.8511, 0.8123, 0.8264, 0.8087, 0.8377, 0.7888, 0.8604, 0.7904, 0.8604, 0.7904, 0.8377, 0.7888, 0.8494, 0.7737, 0.8691, 0.7737, 0.7955, 0.9513, 0.7816, 0.9374, 0.777, 0.9186, 0.7942, 0.9323, 0.7942, 0.9323, 0.777, 0.9186, 0.7759, 0.8971, 0.7959, 0.9095, 0.7959, 0.9095, 0.7759, 0.8971, 0.7782, 0.8741, 0.8003, 0.8842, 0.8003, 0.8842, 0.7782, 0.8741, 0.7837, 0.8508, 0.8072, 0.8579, 0.8072, 0.8579, 0.7837, 0.8508, 0.7921, 0.8283, 0.8161, 0.8322, 0.8161, 0.8322, 0.7921, 0.8283, 0.803, 0.8079, 0.8264, 0.8087, 0.8264, 0.8087, 0.803, 0.8079, 0.8158, 0.7907, 0.8377, 0.7888, 0.8377, 0.7888, 0.8158, 0.7907, 0.8301, 0.7776, 0.8494, 0.7737, 0.7816, 0.9374, 0.7706, 0.921, 0.7631, 0.9029, 0.777, 0.9186, 0.777, 0.9186, 0.7631, 0.9029, 0.7593, 0.8835, 0.7759, 0.8971, 0.7759, 0.8971, 0.7593, 0.8835, 0.7593, 0.8639, 0.7782, 0.8741, 0.7782, 0.8741, 0.7593, 0.8639, 0.7631, 0.8445, 0.7837, 0.8508, 0.7837, 0.8508, 0.7631, 0.8445, 0.7706, 0.8264, 0.7921, 0.8283, 0.7921, 0.8283, 0.7706, 0.8264, 0.7816, 0.81, 0.803, 0.8079, 0.803, 0.8079, 0.7816, 0.81, 0.7955, 0.7961, 0.8158, 0.7907, 0.8158, 0.7907, 0.7955, 0.7961, 0.8119, 0.7851, 0.8301, 0.7776])
me_plane_002.materials.append(mat_material_002)
me_plane_002.update()

# ---- objects
ob_plane_002 = bpy.data.objects.new('Plane.002', me_plane_002)

# ---- transforms, parenting, visibility, modifiers, constraints
ob_plane_002.location = (0.0, 0.0, 0.1176)
ob_plane_002.scale = (0.07682, 0.07682, 0.08123)
_m = ob_plane_002.modifiers.new('Solidify', 'SOLIDIFY')

# ---- collection membership
col_collection.objects.link(ob_plane_002)

# ---- scene / render settings (as saved in the file)
scene.frame_start = 1; scene.frame_end = 250; scene.frame_set(1)
scene.render.engine = 'BLENDER_EEVEE_NEXT'
bpy.context.view_layer.update()

# ---- added for rendering (the .blend has no active camera and no usable light): camera, sun
cam_auto = bpy.data.cameras.new('AutoCamera')
cam_auto.lens = 50.0
cam_auto.sensor_width = 36.0
cam_auto.clip_end = 1000.0
ob_auto_camera = bpy.data.objects.new('AutoCamera', cam_auto)
scene.collection.objects.link(ob_auto_camera)
ob_auto_camera.location = (0.586291, -0.70355, 0.722128)
ob_auto_camera.rotation_euler = (1.09748, -7.21219e-08, 0.694738)
scene.camera = ob_auto_camera
light_auto_sun = bpy.data.lights.new('AutoSun', 'SUN')
light_auto_sun.energy = 3.0
light_auto_sun.angle = 0.0523599
ob_auto_sun = bpy.data.objects.new('AutoSun', light_auto_sun)
scene.collection.objects.link(ob_auto_sun)
ob_auto_sun.rotation_euler = (0.872665, 0.174533, 0.523599)
bpy.context.view_layer.update()
